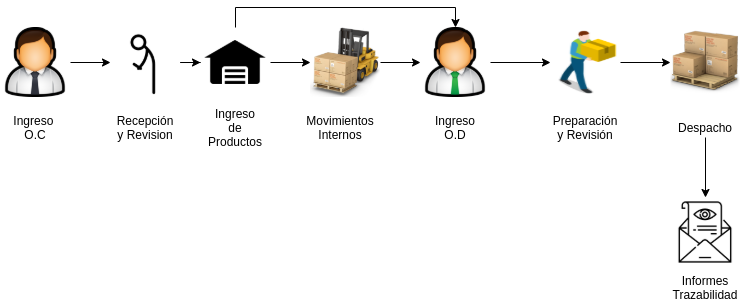

The diagram above was exported from draw.io. Its source (the exported page's mxGraphModel, read from the mxfile embedded in the PNG):
<mxGraphModel dx="1865" dy="462" grid="1" gridSize="10" guides="1" tooltips="1" connect="1" arrows="1" fold="1" page="1" pageScale="1" pageWidth="827" pageHeight="1169" math="0" shadow="0">
  <root>
    <mxCell id="aiv-myOMY_u2bWMHsn0_-0" />
    <mxCell id="aiv-myOMY_u2bWMHsn0_-1" parent="aiv-myOMY_u2bWMHsn0_-0" />
    <mxCell id="aiv-myOMY_u2bWMHsn0_-22" value="" style="edgeStyle=orthogonalEdgeStyle;rounded=0;orthogonalLoop=1;jettySize=auto;html=1;" edge="1" parent="aiv-myOMY_u2bWMHsn0_-1" source="aiv-myOMY_u2bWMHsn0_-6" target="aiv-myOMY_u2bWMHsn0_-12">
      <mxGeometry relative="1" as="geometry" />
    </mxCell>
    <mxCell id="aiv-myOMY_u2bWMHsn0_-26" style="edgeStyle=orthogonalEdgeStyle;rounded=0;orthogonalLoop=1;jettySize=auto;html=1;entryX=0.5;entryY=0;entryDx=0;entryDy=0;" edge="1" parent="aiv-myOMY_u2bWMHsn0_-1" source="aiv-myOMY_u2bWMHsn0_-6" target="aiv-myOMY_u2bWMHsn0_-10">
      <mxGeometry relative="1" as="geometry">
        <Array as="points">
          <mxPoint x="-565" y="120" />
          <mxPoint x="-345" y="120" />
        </Array>
      </mxGeometry>
    </mxCell>
    <mxCell id="aiv-myOMY_u2bWMHsn0_-6" value="" style="shape=image;html=1;verticalAlign=top;verticalLabelPosition=bottom;labelBackgroundColor=#ffffff;imageAspect=0;aspect=fixed;image=https://cdn2.iconfinder.com/data/icons/maki/100/warehouse-128.png" vertex="1" parent="aiv-myOMY_u2bWMHsn0_-1">
      <mxGeometry x="-600" y="140" width="70" height="70" as="geometry" />
    </mxCell>
    <mxCell id="aiv-myOMY_u2bWMHsn0_-25" value="" style="edgeStyle=orthogonalEdgeStyle;rounded=0;orthogonalLoop=1;jettySize=auto;html=1;" edge="1" parent="aiv-myOMY_u2bWMHsn0_-1" source="aiv-myOMY_u2bWMHsn0_-7" target="aiv-myOMY_u2bWMHsn0_-8">
      <mxGeometry relative="1" as="geometry" />
    </mxCell>
    <mxCell id="aiv-myOMY_u2bWMHsn0_-7" value="" style="shape=image;html=1;verticalAlign=top;verticalLabelPosition=bottom;labelBackgroundColor=#ffffff;imageAspect=0;aspect=fixed;image=https://cdn1.iconfinder.com/data/icons/isometric-warehouse-people/240/warehouseman-01-128.png" vertex="1" parent="aiv-myOMY_u2bWMHsn0_-1">
      <mxGeometry x="-250" y="140" width="70" height="70" as="geometry" />
    </mxCell>
    <mxCell id="aiv-myOMY_u2bWMHsn0_-8" value="" style="shape=image;html=1;verticalAlign=top;verticalLabelPosition=bottom;labelBackgroundColor=#ffffff;imageAspect=0;aspect=fixed;image=https://cdn0.iconfinder.com/data/icons/containers/128/palet02.png" vertex="1" parent="aiv-myOMY_u2bWMHsn0_-1">
      <mxGeometry x="-130" y="140" width="70" height="70" as="geometry" />
    </mxCell>
    <mxCell id="aiv-myOMY_u2bWMHsn0_-20" value="" style="edgeStyle=orthogonalEdgeStyle;rounded=0;orthogonalLoop=1;jettySize=auto;html=1;" edge="1" parent="aiv-myOMY_u2bWMHsn0_-1" source="aiv-myOMY_u2bWMHsn0_-9" target="aiv-myOMY_u2bWMHsn0_-11">
      <mxGeometry relative="1" as="geometry" />
    </mxCell>
    <mxCell id="aiv-myOMY_u2bWMHsn0_-9" value="" style="shape=image;html=1;verticalAlign=top;verticalLabelPosition=bottom;labelBackgroundColor=#ffffff;imageAspect=0;aspect=fixed;image=https://cdn2.iconfinder.com/data/icons/user-23/128/User_Administrator_4.png" vertex="1" parent="aiv-myOMY_u2bWMHsn0_-1">
      <mxGeometry x="-800" y="140" width="70" height="70" as="geometry" />
    </mxCell>
    <mxCell id="aiv-myOMY_u2bWMHsn0_-24" value="" style="edgeStyle=orthogonalEdgeStyle;rounded=0;orthogonalLoop=1;jettySize=auto;html=1;" edge="1" parent="aiv-myOMY_u2bWMHsn0_-1" source="aiv-myOMY_u2bWMHsn0_-10" target="aiv-myOMY_u2bWMHsn0_-7">
      <mxGeometry relative="1" as="geometry" />
    </mxCell>
    <mxCell id="aiv-myOMY_u2bWMHsn0_-10" value="" style="shape=image;html=1;verticalAlign=top;verticalLabelPosition=bottom;labelBackgroundColor=#ffffff;imageAspect=0;aspect=fixed;image=https://cdn2.iconfinder.com/data/icons/user-23/128/User_Administrator_2.png" vertex="1" parent="aiv-myOMY_u2bWMHsn0_-1">
      <mxGeometry x="-380" y="140" width="70" height="70" as="geometry" />
    </mxCell>
    <mxCell id="aiv-myOMY_u2bWMHsn0_-21" value="" style="edgeStyle=orthogonalEdgeStyle;rounded=0;orthogonalLoop=1;jettySize=auto;html=1;" edge="1" parent="aiv-myOMY_u2bWMHsn0_-1" source="aiv-myOMY_u2bWMHsn0_-11" target="aiv-myOMY_u2bWMHsn0_-6">
      <mxGeometry relative="1" as="geometry" />
    </mxCell>
    <mxCell id="aiv-myOMY_u2bWMHsn0_-11" value="" style="shape=image;html=1;verticalAlign=top;verticalLabelPosition=bottom;labelBackgroundColor=#ffffff;imageAspect=0;aspect=fixed;image=https://cdn4.iconfinder.com/data/icons/stick-figures-in-motion/100/checking_phone-128.png" vertex="1" parent="aiv-myOMY_u2bWMHsn0_-1">
      <mxGeometry x="-690" y="140" width="70" height="70" as="geometry" />
    </mxCell>
    <mxCell id="aiv-myOMY_u2bWMHsn0_-23" value="" style="edgeStyle=orthogonalEdgeStyle;rounded=0;orthogonalLoop=1;jettySize=auto;html=1;" edge="1" parent="aiv-myOMY_u2bWMHsn0_-1" source="aiv-myOMY_u2bWMHsn0_-12" target="aiv-myOMY_u2bWMHsn0_-10">
      <mxGeometry relative="1" as="geometry" />
    </mxCell>
    <mxCell id="aiv-myOMY_u2bWMHsn0_-12" value="" style="shape=image;html=1;verticalAlign=top;verticalLabelPosition=bottom;labelBackgroundColor=#ffffff;imageAspect=0;aspect=fixed;image=https://cdn0.iconfinder.com/data/icons/containers/128/fork1.png" vertex="1" parent="aiv-myOMY_u2bWMHsn0_-1">
      <mxGeometry x="-490" y="140" width="70" height="70" as="geometry" />
    </mxCell>
    <mxCell id="aiv-myOMY_u2bWMHsn0_-13" value="Ingreso&amp;nbsp; O.C" style="text;html=1;strokeColor=none;fillColor=none;align=center;verticalAlign=middle;whiteSpace=wrap;rounded=0;" vertex="1" parent="aiv-myOMY_u2bWMHsn0_-1">
      <mxGeometry x="-785" y="230" width="40" height="20" as="geometry" />
    </mxCell>
    <mxCell id="aiv-myOMY_u2bWMHsn0_-14" value="Recepción y Revision" style="text;html=1;strokeColor=none;fillColor=none;align=center;verticalAlign=middle;whiteSpace=wrap;rounded=0;" vertex="1" parent="aiv-myOMY_u2bWMHsn0_-1">
      <mxGeometry x="-675" y="230" width="40" height="20" as="geometry" />
    </mxCell>
    <mxCell id="aiv-myOMY_u2bWMHsn0_-15" value="Ingreso de Productos" style="text;html=1;strokeColor=none;fillColor=none;align=center;verticalAlign=middle;whiteSpace=wrap;rounded=0;" vertex="1" parent="aiv-myOMY_u2bWMHsn0_-1">
      <mxGeometry x="-585" y="230" width="40" height="20" as="geometry" />
    </mxCell>
    <mxCell id="aiv-myOMY_u2bWMHsn0_-16" value="Movimientos Internos" style="text;html=1;strokeColor=none;fillColor=none;align=center;verticalAlign=middle;whiteSpace=wrap;rounded=0;" vertex="1" parent="aiv-myOMY_u2bWMHsn0_-1">
      <mxGeometry x="-480" y="230" width="40" height="20" as="geometry" />
    </mxCell>
    <mxCell id="aiv-myOMY_u2bWMHsn0_-17" value="Ingreso O.D" style="text;html=1;strokeColor=none;fillColor=none;align=center;verticalAlign=middle;whiteSpace=wrap;rounded=0;" vertex="1" parent="aiv-myOMY_u2bWMHsn0_-1">
      <mxGeometry x="-365" y="230" width="40" height="20" as="geometry" />
    </mxCell>
    <mxCell id="aiv-myOMY_u2bWMHsn0_-18" value="Preparación y Revisión" style="text;html=1;strokeColor=none;fillColor=none;align=center;verticalAlign=middle;whiteSpace=wrap;rounded=0;" vertex="1" parent="aiv-myOMY_u2bWMHsn0_-1">
      <mxGeometry x="-235" y="230" width="40" height="20" as="geometry" />
    </mxCell>
    <mxCell id="aiv-myOMY_u2bWMHsn0_-29" style="edgeStyle=orthogonalEdgeStyle;rounded=0;orthogonalLoop=1;jettySize=auto;html=1;entryX=0.5;entryY=0;entryDx=0;entryDy=0;" edge="1" parent="aiv-myOMY_u2bWMHsn0_-1" source="aiv-myOMY_u2bWMHsn0_-19" target="aiv-myOMY_u2bWMHsn0_-27">
      <mxGeometry relative="1" as="geometry" />
    </mxCell>
    <mxCell id="aiv-myOMY_u2bWMHsn0_-19" value="Despacho" style="text;html=1;strokeColor=none;fillColor=none;align=center;verticalAlign=middle;whiteSpace=wrap;rounded=0;" vertex="1" parent="aiv-myOMY_u2bWMHsn0_-1">
      <mxGeometry x="-115" y="230" width="40" height="20" as="geometry" />
    </mxCell>
    <mxCell id="aiv-myOMY_u2bWMHsn0_-27" value="" style="shape=image;html=1;verticalAlign=top;verticalLabelPosition=bottom;labelBackgroundColor=#ffffff;imageAspect=0;aspect=fixed;image=https://cdn2.iconfinder.com/data/icons/postal-service-line-to-your-front-door/512/Informed_delivery-128.png" vertex="1" parent="aiv-myOMY_u2bWMHsn0_-1">
      <mxGeometry x="-130" y="310" width="70" height="70" as="geometry" />
    </mxCell>
    <mxCell id="aiv-myOMY_u2bWMHsn0_-28" value="Informes Trazabilidad" style="text;html=1;strokeColor=none;fillColor=none;align=center;verticalAlign=middle;whiteSpace=wrap;rounded=0;" vertex="1" parent="aiv-myOMY_u2bWMHsn0_-1">
      <mxGeometry x="-115" y="390" width="40" height="20" as="geometry" />
    </mxCell>
  </root>
</mxGraphModel>